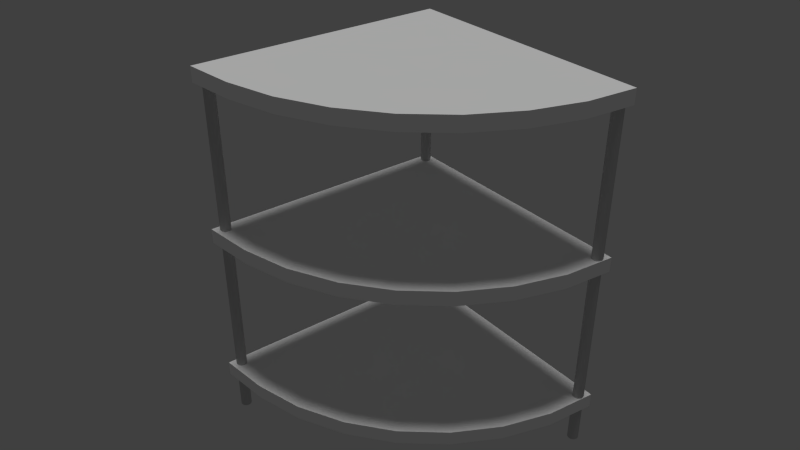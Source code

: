 # Source: MesaMedioCirculo.blend  (saved by Blender 2.79.0; exported with 4.5.12 LTS)
import bpy
from mathutils import Matrix  # noqa: F401  (used for matrix-valued properties, if any)

bpy.ops.wm.read_factory_settings(use_empty=True)
scene = bpy.context.scene
scene.name = 'Scene'

# ---- collections
col_collection_1 = bpy.data.collections.new('Collection 1'); scene.collection.children.link(col_collection_1)

# ---- materials (node trees are filled in below, after node groups)
mat_plateado = bpy.data.materials.new('Plateado')
mat_plateado.alpha_threshold = 0.0
mat_plateado.use_transparent_shadow = False
mat_plateado.diffuse_color = (0.5926, 0.5926, 0.5926, 1.0)
mat_plateado.roughness = 0.5
mat_madera = bpy.data.materials.new('Madera')
mat_madera.alpha_threshold = 0.0
mat_madera.use_transparent_shadow = False
mat_madera.diffuse_color = (1.0, 1.0, 1.0, 1.0)
mat_madera.roughness = 0.5
mat_madera.specular_intensity = 0.0

# ---- material node trees

# ---- world
world_world = bpy.data.worlds.new('World'); scene.world = world_world
world_world.color = (0.05088, 0.05088, 0.05088)
world_world.use_sun_shadow = False
world_world.sun_shadow_jitter_overblur = 0.0
world_world.cycles.sampling_method = 'NONE'
world_world.cycles.sample_map_resolution = 256

# ---- cameras
cam_camera = bpy.data.cameras.new('Camera')
cam_camera.clip_end = 100.0
cam_camera.lens = 35.0
cam_camera.sensor_width = 32.0
cam_camera.sensor_height = 18.0
cam_camera.display_size = 2.0
cam_camera.dof.focus_distance = 0.0
cam_camera.dof.aperture_fstop = 128.0
cam_camera.dof.aperture_blades = 6

# ---- lights
light_hemi_001 = bpy.data.lights.new('Hemi.001', 'SUN')
light_hemi_001.transmission_factor = 0.0
light_hemi_001.angle = 0.1993
light_hemi_001.energy = 1.0
light_hemi_001.shadow_buffer_clip_start = 0.5
light_hemi_001.shadow_soft_size = 0.1
light_hemi_001.shadow_cascade_max_distance = 1000.0
light_hemi_001.cycles.use_multiple_importance_sampling = False

# ---- meshes
me_cylinder_001 = bpy.data.meshes.new('Cylinder.001')
me_cylinder_001.from_pydata([(-0.5061, 0.6465, -1.317), (-0.5061, 0.6465, 1.0), (-0.3154, 0.6273, -1.317), (-0.3154, 0.6273, 1.0), (-0.132, 0.5704, -1.317), (-0.132, 0.5704, 1.0), (0.03703, 0.478, -1.317), (0.03703, 0.478, 1.0), (0.1852, 0.3536, -1.317), (0.1852, 0.3536, 1.0), (0.3067, 0.2021, -1.317), (0.3067, 0.2021, 1.0), (0.3971, 0.02917, -1.317), (0.3971, 0.02917, 1.0), (0.4527, -0.1584, -1.317), (0.4527, -0.1584, 1.0), (0.4715, -0.3535, -1.317), (0.4715, -0.3535, 1.0), (0.4527, -0.5486, -1.317), (0.4527, -0.5486, 1.0), (0.3971, -0.7362, -1.317), (0.3971, -0.7362, 1.0), (0.3067, -0.9091, -1.317), (0.3067, -0.9091, 1.0), (0.1852, -1.061, -1.317), (0.1852, -1.061, 1.0), (0.03703, -1.185, -1.317), (0.03703, -1.185, 1.0), (-0.132, -1.277, -1.317), (-0.132, -1.277, 1.0), (-0.3154, -1.334, -1.317), (-0.3154, -1.334, 1.0), (-0.5061, -1.354, -1.317), (-0.5061, -1.354, 1.0), (-0.6968, -1.334, -1.317), (-0.6968, -1.334, 1.0), (-0.8802, -1.277, -1.317), (-0.8802, -1.277, 1.0), (-1.049, -1.185, -1.317), (-1.049, -1.185, 1.0), (-1.197, -1.061, -1.317), (-1.197, -1.061, 1.0), (-1.319, -0.9091, -1.317), (-1.319, -0.9091, 1.0), (-1.409, -0.7362, -1.317), (-1.409, -0.7362, 1.0), (-1.465, -0.5486, -1.317), (-1.465, -0.5486, 1.0), (-1.484, -0.3535, -1.317), (-1.484, -0.3535, 1.0), (-1.465, -0.1584, -1.317), (-1.465, -0.1584, 1.0), (-1.409, 0.02917, -1.317), (-1.409, 0.02917, 1.0), (-1.319, 0.2021, -1.317), (-1.319, 0.2021, 1.0), (-1.197, 0.3536, -1.317), (-1.197, 0.3536, 1.0), (-1.049, 0.478, -1.317), (-1.049, 0.478, 1.0), (-0.8802, 0.5704, -1.317), (-0.8802, 0.5704, 1.0), (-0.6968, 0.6273, -1.317), (-0.6968, 0.6273, 1.0), (-44.69, 0.6465, -1.317), (-44.69, 0.6465, 1.0), (-44.5, 0.6273, -1.317), (-44.5, 0.6273, 1.0), (-44.32, 0.5704, -1.317), (-44.32, 0.5704, 1.0), (-44.15, 0.478, -1.317), (-44.15, 0.478, 1.0), (-44.0, 0.3536, -1.317), (-44.0, 0.3536, 1.0), (-43.88, 0.2021, -1.317), (-43.88, 0.2021, 1.0), (-43.79, 0.02917, -1.317), (-43.79, 0.02917, 1.0), (-43.74, -0.1584, -1.317), (-43.74, -0.1584, 1.0), (-43.72, -0.3535, -1.317), (-43.72, -0.3535, 1.0), (-43.74, -0.5486, -1.317), (-43.74, -0.5486, 1.0), (-43.79, -0.7362, -1.317), (-43.79, -0.7362, 1.0), (-43.88, -0.9091, -1.317), (-43.88, -0.9091, 1.0), (-44.0, -1.061, -1.317), (-44.0, -1.061, 1.0), (-44.15, -1.185, -1.317), (-44.15, -1.185, 1.0), (-44.32, -1.277, -1.317), (-44.32, -1.277, 1.0), (-44.5, -1.334, -1.317), (-44.5, -1.334, 1.0), (-44.69, -1.354, -1.317), (-44.69, -1.354, 1.0), (-44.88, -1.334, -1.317), (-44.88, -1.334, 1.0), (-45.07, -1.277, -1.317), (-45.07, -1.277, 1.0), (-45.24, -1.185, -1.317), (-45.24, -1.185, 1.0), (-45.39, -1.061, -1.317), (-45.39, -1.061, 1.0), (-45.51, -0.9091, -1.317), (-45.51, -0.9091, 1.0), (-45.6, -0.7362, -1.317), (-45.6, -0.7362, 1.0), (-45.65, -0.5486, -1.317), (-45.65, -0.5486, 1.0), (-45.67, -0.3535, -1.317), (-45.67, -0.3535, 1.0), (-45.65, -0.1584, -1.317), (-45.65, -0.1584, 1.0), (-45.6, 0.02917, -1.317), (-45.6, 0.02917, 1.0), (-45.51, 0.2021, -1.317), (-45.51, 0.2021, 1.0), (-45.39, 0.3536, -1.317), (-45.39, 0.3536, 1.0), (-45.24, 0.478, -1.317), (-45.24, 0.478, 1.0), (-45.07, 0.5704, -1.317), (-45.07, 0.5704, 1.0), (-44.88, 0.6273, -1.317), (-44.88, 0.6273, 1.0), (-0.5016, -44.39, -1.317), (-0.5016, -44.39, 1.0), (-0.3065, -44.4, -1.317), (-0.3065, -44.4, 1.0), (-0.119, -44.46, -1.317), (-0.119, -44.46, 1.0), (0.05393, -44.55, -1.317), (0.05393, -44.55, 1.0), (0.2055, -44.68, -1.317), (0.2055, -44.68, 1.0), (0.3298, -44.83, -1.317), (0.3298, -44.83, 1.0), (0.4222, -45.0, -1.317), (0.4222, -45.0, 1.0), (0.4791, -45.19, -1.317), (0.4791, -45.19, 1.0), (0.4984, -45.39, -1.317), (0.4984, -45.39, 1.0), (0.4791, -45.58, -1.317), (0.4791, -45.58, 1.0), (0.4222, -45.77, -1.317), (0.4222, -45.77, 1.0), (0.3298, -45.94, -1.317), (0.3298, -45.94, 1.0), (0.2055, -46.09, -1.317), (0.2055, -46.09, 1.0), (0.05393, -46.22, -1.317), (0.05393, -46.22, 1.0), (-0.119, -46.31, -1.317), (-0.119, -46.31, 1.0), (-0.3065, -46.37, -1.317), (-0.3065, -46.37, 1.0), (-0.5016, -46.39, -1.317), (-0.5016, -46.39, 1.0), (-0.6967, -46.37, -1.317), (-0.6967, -46.37, 1.0), (-0.8843, -46.31, -1.317), (-0.8843, -46.31, 1.0), (-1.057, -46.22, -1.317), (-1.057, -46.22, 1.0), (-1.209, -46.09, -1.317), (-1.209, -46.09, 1.0), (-1.333, -45.94, -1.317), (-1.333, -45.94, 1.0), (-1.426, -45.77, -1.317), (-1.426, -45.77, 1.0), (-1.482, -45.58, -1.317), (-1.482, -45.58, 1.0), (-1.502, -45.39, -1.317), (-1.502, -45.39, 1.0), (-1.482, -45.19, -1.317), (-1.482, -45.19, 1.0), (-1.426, -45.0, -1.317), (-1.426, -45.0, 1.0), (-1.333, -44.83, -1.317), (-1.333, -44.83, 1.0), (-1.209, -44.68, -1.317), (-1.209, -44.68, 1.0), (-1.057, -44.55, -1.317), (-1.057, -44.55, 1.0), (-0.8843, -44.46, -1.317), (-0.8843, -44.46, 1.0), (-0.6967, -44.4, -1.317), (-0.6967, -44.4, 1.0)], [], [(0, 1, 3, 2), (2, 3, 5, 4), (4, 5, 7, 6), (6, 7, 9, 8), (8, 9, 11, 10), (10, 11, 13, 12), (12, 13, 15, 14), (14, 15, 17, 16), (16, 17, 19, 18), (18, 19, 21, 20), (20, 21, 23, 22), (22, 23, 25, 24), (24, 25, 27, 26), (26, 27, 29, 28), (28, 29, 31, 30), (30, 31, 33, 32), (32, 33, 35, 34), (34, 35, 37, 36), (36, 37, 39, 38), (38, 39, 41, 40), (40, 41, 43, 42), (42, 43, 45, 44), (44, 45, 47, 46), (46, 47, 49, 48), (48, 49, 51, 50), (50, 51, 53, 52), (52, 53, 55, 54), (54, 55, 57, 56), (56, 57, 59, 58), (58, 59, 61, 60), (3, 1, 63, 61, 59, 57, 55, 53, 51, 49, 47, 45, 43, 41, 39, 37, 35, 33, 31, 29, 27, 25, 23, 21, 19, 17, 15, 13, 11, 9, 7, 5), (62, 63, 1, 0), (60, 61, 63, 62), (0, 2, 4, 6, 8, 10, 12, 14, 16, 18, 20, 22, 24, 26, 28, 30, 32, 34, 36, 38, 40, 42, 44, 46, 48, 50, 52, 54, 56, 58, 60, 62), (64, 65, 67, 66), (66, 67, 69, 68), (68, 69, 71, 70), (70, 71, 73, 72), (72, 73, 75, 74), (74, 75, 77, 76), (76, 77, 79, 78), (78, 79, 81, 80), (80, 81, 83, 82), (82, 83, 85, 84), (84, 85, 87, 86), (86, 87, 89, 88), (88, 89, 91, 90), (90, 91, 93, 92), (92, 93, 95, 94), (94, 95, 97, 96), (96, 97, 99, 98), (98, 99, 101, 100), (100, 101, 103, 102), (102, 103, 105, 104), (104, 105, 107, 106), (106, 107, 109, 108), (108, 109, 111, 110), (110, 111, 113, 112), (112, 113, 115, 114), (114, 115, 117, 116), (116, 117, 119, 118), (118, 119, 121, 120), (120, 121, 123, 122), (122, 123, 125, 124), (67, 65, 127, 125, 123, 121, 119, 117, 115, 113, 111, 109, 107, 105, 103, 101, 99, 97, 95, 93, 91, 89, 87, 85, 83, 81, 79, 77, 75, 73, 71, 69), (126, 127, 65, 64), (124, 125, 127, 126), (64, 66, 68, 70, 72, 74, 76, 78, 80, 82, 84, 86, 88, 90, 92, 94, 96, 98, 100, 102, 104, 106, 108, 110, 112, 114, 116, 118, 120, 122, 124, 126), (128, 129, 131, 130), (130, 131, 133, 132), (132, 133, 135, 134), (134, 135, 137, 136), (136, 137, 139, 138), (138, 139, 141, 140), (140, 141, 143, 142), (142, 143, 145, 144), (144, 145, 147, 146), (146, 147, 149, 148), (148, 149, 151, 150), (150, 151, 153, 152), (152, 153, 155, 154), (154, 155, 157, 156), (156, 157, 159, 158), (158, 159, 161, 160), (160, 161, 163, 162), (162, 163, 165, 164), (164, 165, 167, 166), (166, 167, 169, 168), (168, 169, 171, 170), (170, 171, 173, 172), (172, 173, 175, 174), (174, 175, 177, 176), (176, 177, 179, 178), (178, 179, 181, 180), (180, 181, 183, 182), (182, 183, 185, 184), (184, 185, 187, 186), (186, 187, 189, 188), (131, 129, 191, 189, 187, 185, 183, 181, 179, 177, 175, 173, 171, 169, 167, 165, 163, 161, 159, 157, 155, 153, 151, 149, 147, 145, 143, 141, 139, 137, 135, 133), (190, 191, 129, 128), (188, 189, 191, 190), (128, 130, 132, 134, 136, 138, 140, 142, 144, 146, 148, 150, 152, 154, 156, 158, 160, 162, 164, 166, 168, 170, 172, 174, 176, 178, 180, 182, 184, 186, 188, 190)])
me_cylinder_001.materials.append(mat_plateado)
me_cylinder_001.use_remesh_preserve_volume = False
me_cylinder_001.use_remesh_preserve_attributes = False
me_cylinder_001.use_mirror_vertex_groups = False
me_cylinder_001.update()
me_cylinder = bpy.data.meshes.new('Cylinder')
me_cylinder.from_pydata([(-3.258e-07, -1.0, -1.0), (-3.258e-07, -1.0, 1.0), (-0.1951, -0.9808, -1.0), (-0.1951, -0.9808, 1.0), (-0.3827, -0.9239, -1.0), (-0.3827, -0.9239, 1.0), (-0.5556, -0.8315, -1.0), (-0.5556, -0.8315, 1.0), (-0.7071, -0.7071, -1.0), (-0.7071, -0.7071, 1.0), (-0.8315, -0.5556, -1.0), (-0.8315, -0.5556, 1.0), (-0.9239, -0.3827, -1.0), (-0.9239, -0.3827, 1.0), (-0.9808, -0.1951, -1.0), (-0.9808, -0.1951, 1.0), (-1.009, 9.656e-07, -1.0), (-1.009, 9.656e-07, 1.0), (-0.009004, 5.205e-07, -0.9976), (-0.009004, 5.205e-07, 1.0), (-3.258e-07, -1.0, -22.4), (-3.258e-07, -1.0, -20.4), (-0.1951, -0.9808, -22.4), (-0.1951, -0.9808, -20.4), (-0.3827, -0.9239, -22.4), (-0.3827, -0.9239, -20.4), (-0.5556, -0.8315, -22.4), (-0.5556, -0.8315, -20.4), (-0.7071, -0.7071, -22.4), (-0.7071, -0.7071, -20.4), (-0.8315, -0.5556, -22.4), (-0.8315, -0.5556, -20.4), (-0.9239, -0.3827, -22.4), (-0.9239, -0.3827, -20.4), (-0.9808, -0.1951, -22.4), (-0.9808, -0.1951, -20.4), (-1.009, 9.656e-07, -22.4), (-1.009, 9.656e-07, -20.4), (-0.009004, 5.205e-07, -22.4), (-0.009004, 5.205e-07, -20.4), (-3.258e-07, -1.0, -43.8), (-3.258e-07, -1.0, -41.8), (-0.1951, -0.9808, -43.8), (-0.1951, -0.9808, -41.8), (-0.3827, -0.9239, -43.8), (-0.3827, -0.9239, -41.8), (-0.5556, -0.8315, -43.8), (-0.5556, -0.8315, -41.8), (-0.7071, -0.7071, -43.8), (-0.7071, -0.7071, -41.8), (-0.8315, -0.5556, -43.8), (-0.8315, -0.5556, -41.8), (-0.9239, -0.3827, -43.8), (-0.9239, -0.3827, -41.8), (-0.9808, -0.1951, -43.8), (-0.9808, -0.1951, -41.8), (-1.009, 9.656e-07, -43.8), (-1.009, 9.656e-07, -41.8), (-0.009004, 5.205e-07, -43.8), (-0.009004, 5.205e-07, -41.8)], [], [(0, 1, 3, 2), (2, 3, 5, 4), (4, 5, 7, 6), (6, 7, 9, 8), (8, 9, 11, 10), (10, 11, 13, 12), (12, 13, 15, 14), (14, 15, 17, 16), (16, 17, 19, 18), (0, 18, 19, 1), (0, 2, 4, 6, 8, 10, 12, 14, 16, 18), (3, 1, 19, 17, 15, 13, 11, 9, 7, 5), (20, 21, 23, 22), (22, 23, 25, 24), (24, 25, 27, 26), (26, 27, 29, 28), (28, 29, 31, 30), (30, 31, 33, 32), (32, 33, 35, 34), (34, 35, 37, 36), (36, 37, 39, 38), (20, 38, 39, 21), (20, 22, 24, 26, 28, 30, 32, 34, 36, 38), (23, 21, 39, 37, 35, 33, 31, 29, 27, 25), (40, 41, 43, 42), (42, 43, 45, 44), (44, 45, 47, 46), (46, 47, 49, 48), (48, 49, 51, 50), (50, 51, 53, 52), (52, 53, 55, 54), (54, 55, 57, 56), (56, 57, 59, 58), (40, 58, 59, 41), (40, 42, 44, 46, 48, 50, 52, 54, 56, 58), (43, 41, 59, 57, 55, 53, 51, 49, 47, 45)])
_uv = me_cylinder.uv_layers.new(name='UVMap')
_uv.uv.foreach_set('vector', [0.0, 0.0, 0.0, 0.0, 0.0, 0.0, 0.0, 0.0, 0.0, 0.0, 0.0, 0.0, 0.0, 0.0, 0.0, 0.0, 0.0, 0.0, 0.0, 0.0, 0.0, 0.0, 0.0, 0.0, 0.0, 0.0, 0.0, 0.0, 0.0, 0.0, 0.0, 0.0, 0.0, 0.0, 0.0, 0.0, 0.0, 0.0, 0.0, 0.0, 0.0, 0.0, 0.0, 0.0, 0.0, 0.0, 0.0, 0.0, 0.0, 0.0, 0.0, 0.0, 0.0, 0.0, 0.0, 0.0, 0.0, 0.0, 0.0, 0.0, 0.0, 0.0, 0.0, 0.0, 0.0, 0.0, 0.0, 0.0, 0.0, 0.0, 0.0, 0.0, 0.0, 0.0, 0.0, 0.0, 0.0, 0.0, 0.0, 0.0, 0.6605, 0.0001989, 0.6542, 0.06457, 0.6354, 0.1265, 0.6049, 0.1835, 0.5639, 0.2335, 0.5139, 0.2745, 0.4568, 0.305, 0.3949, 0.3238, 0.3306, 0.3331, 0.3305, 0.003181, 0.5962, 0.3405, 0.6605, 0.3335, 0.6605, 0.6635, 0.3305, 0.6665, 0.3393, 0.602, 0.3575, 0.54, 0.3875, 0.4826, 0.4281, 0.4323, 0.4777, 0.3908, 0.5345, 0.3598, 0.0, 0.0, 0.0, 0.0, 0.0, 0.0, 0.0, 0.0, 0.0, 0.0, 0.0, 0.0, 0.0, 0.0, 0.0, 0.0, 0.0, 0.0, 0.0, 0.0, 0.0, 0.0, 0.0, 0.0, 0.0, 0.0, 0.0, 0.0, 0.0, 0.0, 0.0, 0.0, 0.0, 0.0, 0.0, 0.0, 0.0, 0.0, 0.0, 0.0, 0.0, 0.0, 0.0, 0.0, 0.0, 0.0, 0.0, 0.0, 0.0, 0.0, 0.0, 0.0, 0.0, 0.0, 0.0, 0.0, 0.0, 0.0, 0.0, 0.0, 0.0, 0.0, 0.0, 0.0, 0.0, 0.0, 0.0, 0.0, 0.0, 0.0, 0.0, 0.0, 0.0, 0.0, 0.0, 0.0, 0.0, 0.0, 0.0, 0.0, 0.3302, 0.3335, 0.3238, 0.3979, 0.305, 0.4598, 0.2746, 0.5168, 0.2335, 0.5668, 0.1835, 0.6079, 0.1265, 0.6384, 0.06458, 0.6572, 0.0002116, 0.6665, 0.0001989, 0.3365, 0.9265, 0.3405, 0.9908, 0.3335, 0.9908, 0.6635, 0.6609, 0.6665, 0.6696, 0.602, 0.6878, 0.54, 0.7178, 0.4826, 0.7584, 0.4323, 0.808, 0.3908, 0.8648, 0.3598, 0.0, 0.0, 0.0, 0.0, 0.0, 0.0, 0.0, 0.0, 0.0, 0.0, 0.0, 0.0, 0.0, 0.0, 0.0, 0.0, 0.0, 0.0, 0.0, 0.0, 0.0, 0.0, 0.0, 0.0, 0.0, 0.0, 0.0, 0.0, 0.0, 0.0, 0.0, 0.0, 0.0, 0.0, 0.0, 0.0, 0.0, 0.0, 0.0, 0.0, 0.0, 0.0, 0.0, 0.0, 0.0, 0.0, 0.0, 0.0, 0.0, 0.0, 0.0, 0.0, 0.0, 0.0, 0.0, 0.0, 0.0, 0.0, 0.0, 0.0, 0.0, 0.0, 0.0, 0.0, 0.0, 0.0, 0.0, 0.0, 0.0, 0.0, 0.0, 0.0, 0.0, 0.0, 0.0, 0.0, 0.0, 0.0, 0.0, 0.0, 0.3302, 0.0001989, 0.3238, 0.06457, 0.305, 0.1265, 0.2746, 0.1835, 0.2335, 0.2335, 0.1835, 0.2745, 0.1265, 0.305, 0.06458, 0.3238, 0.0002115, 0.3331, 0.0001989, 0.003181, 0.2658, 0.6738, 0.3301, 0.6669, 0.3301, 0.9968, 0.0001989, 0.9998, 0.00893, 0.9353, 0.02715, 0.8733, 0.05712, 0.816, 0.09771, 0.7656, 0.1473, 0.7241, 0.2041, 0.6931])
me_cylinder.materials.append(mat_madera)
me_cylinder.use_remesh_preserve_volume = False
me_cylinder.use_remesh_preserve_attributes = False
me_cylinder.use_mirror_vertex_groups = False
me_cylinder.update()

# ---- objects
ob_camera = bpy.data.objects.new('Camera', cam_camera)
ob_hemi = bpy.data.objects.new('Hemi', light_hemi_001)
ob_cylinder_001 = bpy.data.objects.new('Cylinder.001', me_cylinder_001)
ob_cylinder = bpy.data.objects.new('Cylinder', me_cylinder)

# ---- transforms, parenting, visibility, modifiers, constraints
ob_camera.location = (-0.566, -0.6907, 0.2912)
ob_camera.rotation_euler = (1.026, 0.0, -0.6493)
ob_camera.lineart.crease_threshold = 0.0
ob_hemi.location = (-0.0865, -0.1571, 1.247)
ob_hemi.lineart.crease_threshold = 0.0
ob_cylinder_001.location = (-0.007994, -0.005058, -0.159)
ob_cylinder_001.scale = (0.005654, 0.005654, 0.1678)
ob_cylinder_001.lineart.crease_threshold = 0.0
ob_cylinder.location = (0.0003491, 0.0009406, 0.005135)
ob_cylinder.scale = (0.27, 0.27, 0.007857)
ob_cylinder.lineart.crease_threshold = 0.0

# ---- collection membership
col_collection_1.objects.link(ob_camera)
col_collection_1.objects.link(ob_hemi)
col_collection_1.objects.link(ob_cylinder_001)
col_collection_1.objects.link(ob_cylinder)

# ---- scene / render settings (as saved in the file)
scene.camera = ob_camera
scene.frame_start = 1; scene.frame_end = 250; scene.frame_set(3)
scene.render.engine = 'BLENDER_EEVEE_NEXT'
scene.render.resolution_percentage = 50
scene.render.dither_intensity = 0.0
scene.render.film_transparent = True
scene.cycles.use_denoising = False
scene.cycles.samples = 10
scene.cycles.sampling_pattern = 'TABULATED_SOBOL'
scene.cycles.light_sampling_threshold = 0.0
scene.cycles.use_adaptive_sampling = False
scene.cycles.use_light_tree = False
scene.cycles.blur_glossy = 0.0
scene.cycles.pixel_filter_type = 'GAUSSIAN'
scene.cycles.sample_clamp_indirect = 0.0
scene.view_settings.view_transform = 'Standard'
bpy.context.view_layer.update()
